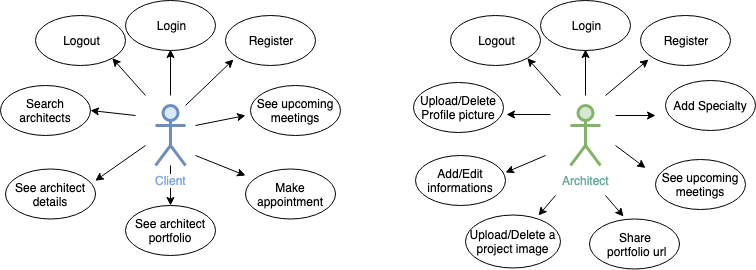

The diagram above was exported from draw.io. Its source (the exported page's mxGraphModel, read from the mxfile embedded in the PNG):
<mxGraphModel dx="1266" dy="690" grid="1" gridSize="10" guides="1" tooltips="1" connect="1" arrows="1" fold="1" page="1" pageScale="1" pageWidth="850" pageHeight="1100" math="0" shadow="0">
  <root>
    <mxCell id="0" />
    <mxCell id="1" parent="0" />
    <mxCell id="BCDnwNYnDHWen5eKGXY1-2" value="" style="edgeStyle=orthogonalEdgeStyle;rounded=0;orthogonalLoop=1;jettySize=auto;html=1;" edge="1" parent="1" source="hmrPxu4GF2zqQ3FOPEa9-1" target="hmrPxu4GF2zqQ3FOPEa9-13">
      <mxGeometry relative="1" as="geometry" />
    </mxCell>
    <mxCell id="hmrPxu4GF2zqQ3FOPEa9-1" value="&lt;font color=&quot;#7ea6e0&quot;&gt;Client&lt;/font&gt;" style="shape=umlActor;verticalLabelPosition=bottom;labelBackgroundColor=#ffffff;verticalAlign=top;html=1;outlineConnect=0;fillColor=#dae8fc;strokeColor=#6c8ebf;strokeWidth=3;" parent="1" vertex="1">
      <mxGeometry x="220" y="190" width="30" height="60" as="geometry" />
    </mxCell>
    <mxCell id="hmrPxu4GF2zqQ3FOPEa9-5" value="" style="endArrow=classic;html=1;" parent="1" edge="1">
      <mxGeometry width="50" height="50" relative="1" as="geometry">
        <mxPoint x="250" y="190" as="sourcePoint" />
        <mxPoint x="298" y="144" as="targetPoint" />
      </mxGeometry>
    </mxCell>
    <mxCell id="hmrPxu4GF2zqQ3FOPEa9-7" value="Register" style="ellipse;whiteSpace=wrap;html=1;" parent="1" vertex="1">
      <mxGeometry x="290" y="100" width="90" height="50" as="geometry" />
    </mxCell>
    <mxCell id="hmrPxu4GF2zqQ3FOPEa9-8" value="Login" style="ellipse;whiteSpace=wrap;html=1;" parent="1" vertex="1">
      <mxGeometry x="190" y="85" width="90" height="50" as="geometry" />
    </mxCell>
    <mxCell id="hmrPxu4GF2zqQ3FOPEa9-9" value="" style="endArrow=classic;html=1;" parent="1" edge="1">
      <mxGeometry width="50" height="50" relative="1" as="geometry">
        <mxPoint x="235" y="180" as="sourcePoint" />
        <mxPoint x="235" y="134" as="targetPoint" />
      </mxGeometry>
    </mxCell>
    <mxCell id="hmrPxu4GF2zqQ3FOPEa9-10" value="Logout" style="ellipse;whiteSpace=wrap;html=1;" parent="1" vertex="1">
      <mxGeometry x="100" y="100" width="90" height="50" as="geometry" />
    </mxCell>
    <mxCell id="hmrPxu4GF2zqQ3FOPEa9-11" value="Search architects" style="ellipse;whiteSpace=wrap;html=1;" parent="1" vertex="1">
      <mxGeometry x="65" y="170" width="90" height="50" as="geometry" />
    </mxCell>
    <mxCell id="hmrPxu4GF2zqQ3FOPEa9-12" value="See architect details" style="ellipse;whiteSpace=wrap;html=1;" parent="1" vertex="1">
      <mxGeometry x="70" y="253.5" width="90" height="50" as="geometry" />
    </mxCell>
    <mxCell id="hmrPxu4GF2zqQ3FOPEa9-13" value="See architect portfolio" style="ellipse;whiteSpace=wrap;html=1;" parent="1" vertex="1">
      <mxGeometry x="190" y="290" width="90" height="50" as="geometry" />
    </mxCell>
    <mxCell id="hmrPxu4GF2zqQ3FOPEa9-15" value="Make appointment" style="ellipse;whiteSpace=wrap;html=1;" parent="1" vertex="1">
      <mxGeometry x="310" y="253.5" width="90" height="50" as="geometry" />
    </mxCell>
    <mxCell id="hmrPxu4GF2zqQ3FOPEa9-19" value="" style="endArrow=classic;html=1;" parent="1" edge="1">
      <mxGeometry width="50" height="50" relative="1" as="geometry">
        <mxPoint x="260" y="210" as="sourcePoint" />
        <mxPoint x="310" y="200" as="targetPoint" />
      </mxGeometry>
    </mxCell>
    <mxCell id="hmrPxu4GF2zqQ3FOPEa9-20" value="" style="endArrow=classic;html=1;" parent="1" edge="1">
      <mxGeometry width="50" height="50" relative="1" as="geometry">
        <mxPoint x="260" y="240" as="sourcePoint" />
        <mxPoint x="310" y="260" as="targetPoint" />
      </mxGeometry>
    </mxCell>
    <mxCell id="hmrPxu4GF2zqQ3FOPEa9-26" value="" style="endArrow=classic;html=1;entryX=0.997;entryY=0.235;entryDx=0;entryDy=0;entryPerimeter=0;" parent="1" target="hmrPxu4GF2zqQ3FOPEa9-12" edge="1">
      <mxGeometry width="50" height="50" relative="1" as="geometry">
        <mxPoint x="210" y="230" as="sourcePoint" />
        <mxPoint x="189.02999999999997" y="289" as="targetPoint" />
      </mxGeometry>
    </mxCell>
    <mxCell id="hmrPxu4GF2zqQ3FOPEa9-27" value="" style="endArrow=classic;html=1;entryX=1;entryY=0.5;entryDx=0;entryDy=0;" parent="1" target="hmrPxu4GF2zqQ3FOPEa9-11" edge="1">
      <mxGeometry width="50" height="50" relative="1" as="geometry">
        <mxPoint x="200" y="200" as="sourcePoint" />
        <mxPoint x="199.02999999999997" y="299" as="targetPoint" />
      </mxGeometry>
    </mxCell>
    <mxCell id="hmrPxu4GF2zqQ3FOPEa9-28" value="" style="endArrow=classic;html=1;entryX=1;entryY=1;entryDx=0;entryDy=0;" parent="1" target="hmrPxu4GF2zqQ3FOPEa9-10" edge="1">
      <mxGeometry width="50" height="50" relative="1" as="geometry">
        <mxPoint x="210" y="180" as="sourcePoint" />
        <mxPoint x="209.02999999999997" y="309" as="targetPoint" />
      </mxGeometry>
    </mxCell>
    <mxCell id="hmrPxu4GF2zqQ3FOPEa9-29" value="&lt;font color=&quot;#67ab9f&quot;&gt;Architect&lt;/font&gt;" style="shape=umlActor;verticalLabelPosition=bottom;labelBackgroundColor=#ffffff;verticalAlign=top;html=1;outlineConnect=0;fillColor=#d5e8d4;strokeColor=#82b366;strokeWidth=3;" parent="1" vertex="1">
      <mxGeometry x="635" y="190" width="30" height="60" as="geometry" />
    </mxCell>
    <mxCell id="hmrPxu4GF2zqQ3FOPEa9-30" value="" style="endArrow=classic;html=1;" parent="1" edge="1">
      <mxGeometry width="50" height="50" relative="1" as="geometry">
        <mxPoint x="670" y="180" as="sourcePoint" />
        <mxPoint x="713" y="144" as="targetPoint" />
      </mxGeometry>
    </mxCell>
    <mxCell id="hmrPxu4GF2zqQ3FOPEa9-31" value="Register" style="ellipse;whiteSpace=wrap;html=1;" parent="1" vertex="1">
      <mxGeometry x="705" y="100" width="90" height="50" as="geometry" />
    </mxCell>
    <mxCell id="hmrPxu4GF2zqQ3FOPEa9-32" value="Login" style="ellipse;whiteSpace=wrap;html=1;" parent="1" vertex="1">
      <mxGeometry x="605" y="85" width="90" height="50" as="geometry" />
    </mxCell>
    <mxCell id="hmrPxu4GF2zqQ3FOPEa9-33" value="" style="endArrow=classic;html=1;" parent="1" edge="1">
      <mxGeometry width="50" height="50" relative="1" as="geometry">
        <mxPoint x="650" y="180" as="sourcePoint" />
        <mxPoint x="650" y="134" as="targetPoint" />
      </mxGeometry>
    </mxCell>
    <mxCell id="hmrPxu4GF2zqQ3FOPEa9-34" value="Logout" style="ellipse;whiteSpace=wrap;html=1;" parent="1" vertex="1">
      <mxGeometry x="515" y="100" width="90" height="50" as="geometry" />
    </mxCell>
    <mxCell id="hmrPxu4GF2zqQ3FOPEa9-35" value="Upload/Delete Profile picture" style="ellipse;whiteSpace=wrap;html=1;" parent="1" vertex="1">
      <mxGeometry x="478" y="167" width="90" height="50" as="geometry" />
    </mxCell>
    <mxCell id="hmrPxu4GF2zqQ3FOPEa9-36" value="Add/Edit&lt;br&gt;informations" style="ellipse;whiteSpace=wrap;html=1;" parent="1" vertex="1">
      <mxGeometry x="480" y="240" width="90" height="50" as="geometry" />
    </mxCell>
    <mxCell id="hmrPxu4GF2zqQ3FOPEa9-37" value="Upload/Delete a project image" style="ellipse;whiteSpace=wrap;html=1;" parent="1" vertex="1">
      <mxGeometry x="530" y="299.5" width="95" height="53" as="geometry" />
    </mxCell>
    <mxCell id="hmrPxu4GF2zqQ3FOPEa9-38" value="Share&lt;br&gt;&amp;nbsp;portfolio url" style="ellipse;whiteSpace=wrap;html=1;" parent="1" vertex="1">
      <mxGeometry x="654" y="303.5" width="90" height="50" as="geometry" />
    </mxCell>
    <mxCell id="hmrPxu4GF2zqQ3FOPEa9-39" value="See upcoming meetings" style="ellipse;whiteSpace=wrap;html=1;" parent="1" vertex="1">
      <mxGeometry x="720" y="244" width="90" height="50" as="geometry" />
    </mxCell>
    <mxCell id="hmrPxu4GF2zqQ3FOPEa9-41" value="Add Specialty" style="ellipse;whiteSpace=wrap;html=1;" parent="1" vertex="1">
      <mxGeometry x="730" y="165" width="90" height="50" as="geometry" />
    </mxCell>
    <mxCell id="hmrPxu4GF2zqQ3FOPEa9-43" value="" style="endArrow=classic;html=1;" parent="1" edge="1">
      <mxGeometry width="50" height="50" relative="1" as="geometry">
        <mxPoint x="680" y="200" as="sourcePoint" />
        <mxPoint x="720" y="200" as="targetPoint" />
      </mxGeometry>
    </mxCell>
    <mxCell id="hmrPxu4GF2zqQ3FOPEa9-44" value="" style="endArrow=classic;html=1;" parent="1" edge="1">
      <mxGeometry width="50" height="50" relative="1" as="geometry">
        <mxPoint x="680" y="230" as="sourcePoint" />
        <mxPoint x="710" y="252.5" as="targetPoint" />
      </mxGeometry>
    </mxCell>
    <mxCell id="hmrPxu4GF2zqQ3FOPEa9-45" value="" style="endArrow=classic;html=1;entryX=0.378;entryY=-0.05;entryDx=0;entryDy=0;entryPerimeter=0;" parent="1" target="hmrPxu4GF2zqQ3FOPEa9-38" edge="1">
      <mxGeometry width="50" height="50" relative="1" as="geometry">
        <mxPoint x="670" y="280" as="sourcePoint" />
        <mxPoint x="753" y="184" as="targetPoint" />
      </mxGeometry>
    </mxCell>
    <mxCell id="hmrPxu4GF2zqQ3FOPEa9-46" value="" style="endArrow=classic;html=1;" parent="1" edge="1">
      <mxGeometry width="50" height="50" relative="1" as="geometry">
        <mxPoint x="620" y="280" as="sourcePoint" />
        <mxPoint x="603" y="300" as="targetPoint" />
      </mxGeometry>
    </mxCell>
    <mxCell id="hmrPxu4GF2zqQ3FOPEa9-47" value="" style="endArrow=classic;html=1;entryX=1;entryY=0.34;entryDx=0;entryDy=0;entryPerimeter=0;" parent="1" target="hmrPxu4GF2zqQ3FOPEa9-36" edge="1">
      <mxGeometry width="50" height="50" relative="1" as="geometry">
        <mxPoint x="610" y="240" as="sourcePoint" />
        <mxPoint x="580" y="250" as="targetPoint" />
      </mxGeometry>
    </mxCell>
    <mxCell id="hmrPxu4GF2zqQ3FOPEa9-48" value="" style="endArrow=classic;html=1;" parent="1" edge="1">
      <mxGeometry width="50" height="50" relative="1" as="geometry">
        <mxPoint x="615" y="199" as="sourcePoint" />
        <mxPoint x="571" y="199" as="targetPoint" />
      </mxGeometry>
    </mxCell>
    <mxCell id="hmrPxu4GF2zqQ3FOPEa9-49" value="" style="endArrow=classic;html=1;entryX=1;entryY=1;entryDx=0;entryDy=0;" parent="1" target="hmrPxu4GF2zqQ3FOPEa9-34" edge="1">
      <mxGeometry width="50" height="50" relative="1" as="geometry">
        <mxPoint x="625" y="180" as="sourcePoint" />
        <mxPoint x="624.03" y="309" as="targetPoint" />
      </mxGeometry>
    </mxCell>
    <mxCell id="hmrPxu4GF2zqQ3FOPEa9-52" value="See upcoming meetings" style="ellipse;whiteSpace=wrap;html=1;" parent="1" vertex="1">
      <mxGeometry x="315" y="170" width="90" height="50" as="geometry" />
    </mxCell>
  </root>
</mxGraphModel>